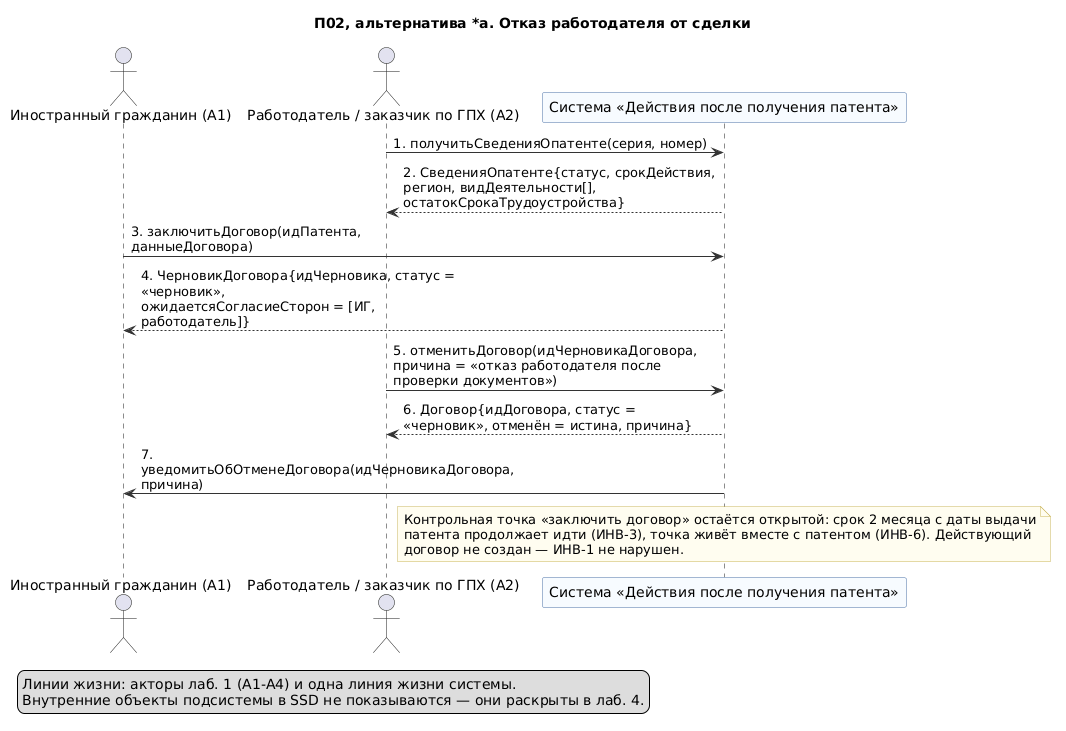

The diagram above was rendered by PlantUML. Its source (embedded in the PNG):
@startuml 04-p02-alternativa-otkaz
' Лаб. 3: системная диаграмма последовательностей (SSD, «чёрный ящик»)
' Прецедент: П02 — альтернативный сценарий *а («Работодатель отказывается от сделки»)
' Проверка: plantuml -checkonly 04-p02-alternativa-otkaz.puml ; рендер: plantuml -tpng 04-p02-alternativa-otkaz.puml
' Репозиторий: https://github.com/mflkee/fms-course

title П02, альтернатива *а. Отказ работодателя от сделки
skinparam shadowing false
skinparam defaultFontName "DejaVu Sans"
skinparam maxMessageSize 320
skinparam sequenceMessageAlign left
skinparam ParticipantBackgroundColor #F7FBFF
skinparam ParticipantBorderColor #4A6FA5
skinparam LifeLineBorderColor #9DB4D0
skinparam ArrowColor #333333
skinparam NoteBackgroundColor #FFFDF0
skinparam NoteBorderColor #C9B458

actor "Иностранный гражданин (A1)" as CIT
actor "Работодатель / заказчик по ГПХ (A2)" as EMP
participant "Система «Действия после получения патента»" as SYS

EMP -> SYS : 1. получитьСведенияОпатенте(серия, номер)
SYS --> EMP : 2. СведенияОпатенте{статус, срокДействия, регион, видДеятельности[],\nостатокСрокаТрудоустройства}
CIT -> SYS : 3. заключитьДоговор(идПатента, данныеДоговора)
SYS --> CIT : 4. ЧерновикДоговора{идЧерновика, статус = «черновик»,\nожидаетсяСогласиеСторон = [ИГ, работодатель]}
EMP -> SYS : 5. отменитьДоговор(идЧерновикаДоговора,\nпричина = «отказ работодателя после проверки документов»)
SYS --> EMP : 6. Договор{идДоговора, статус = «черновик», отменён = истина, причина}
SYS -> CIT : 7. уведомитьОбОтменеДоговора(идЧерновикаДоговора, причина)
note over SYS
  Контрольная точка «заключить договор» остаётся открытой: срок 2 месяца с даты выдачи
  патента продолжает идти (ИНВ-3), точка живёт вместе с патентом (ИНВ-6). Действующий
  договор не создан — ИНВ-1 не нарушен.
end note

legend bottom left
  Линии жизни: акторы лаб. 1 (A1-A4) и одна линия жизни системы.
  Внутренние объекты подсистемы в SSD не показываются — они раскрыты в лаб. 4.
end legend

@enduml